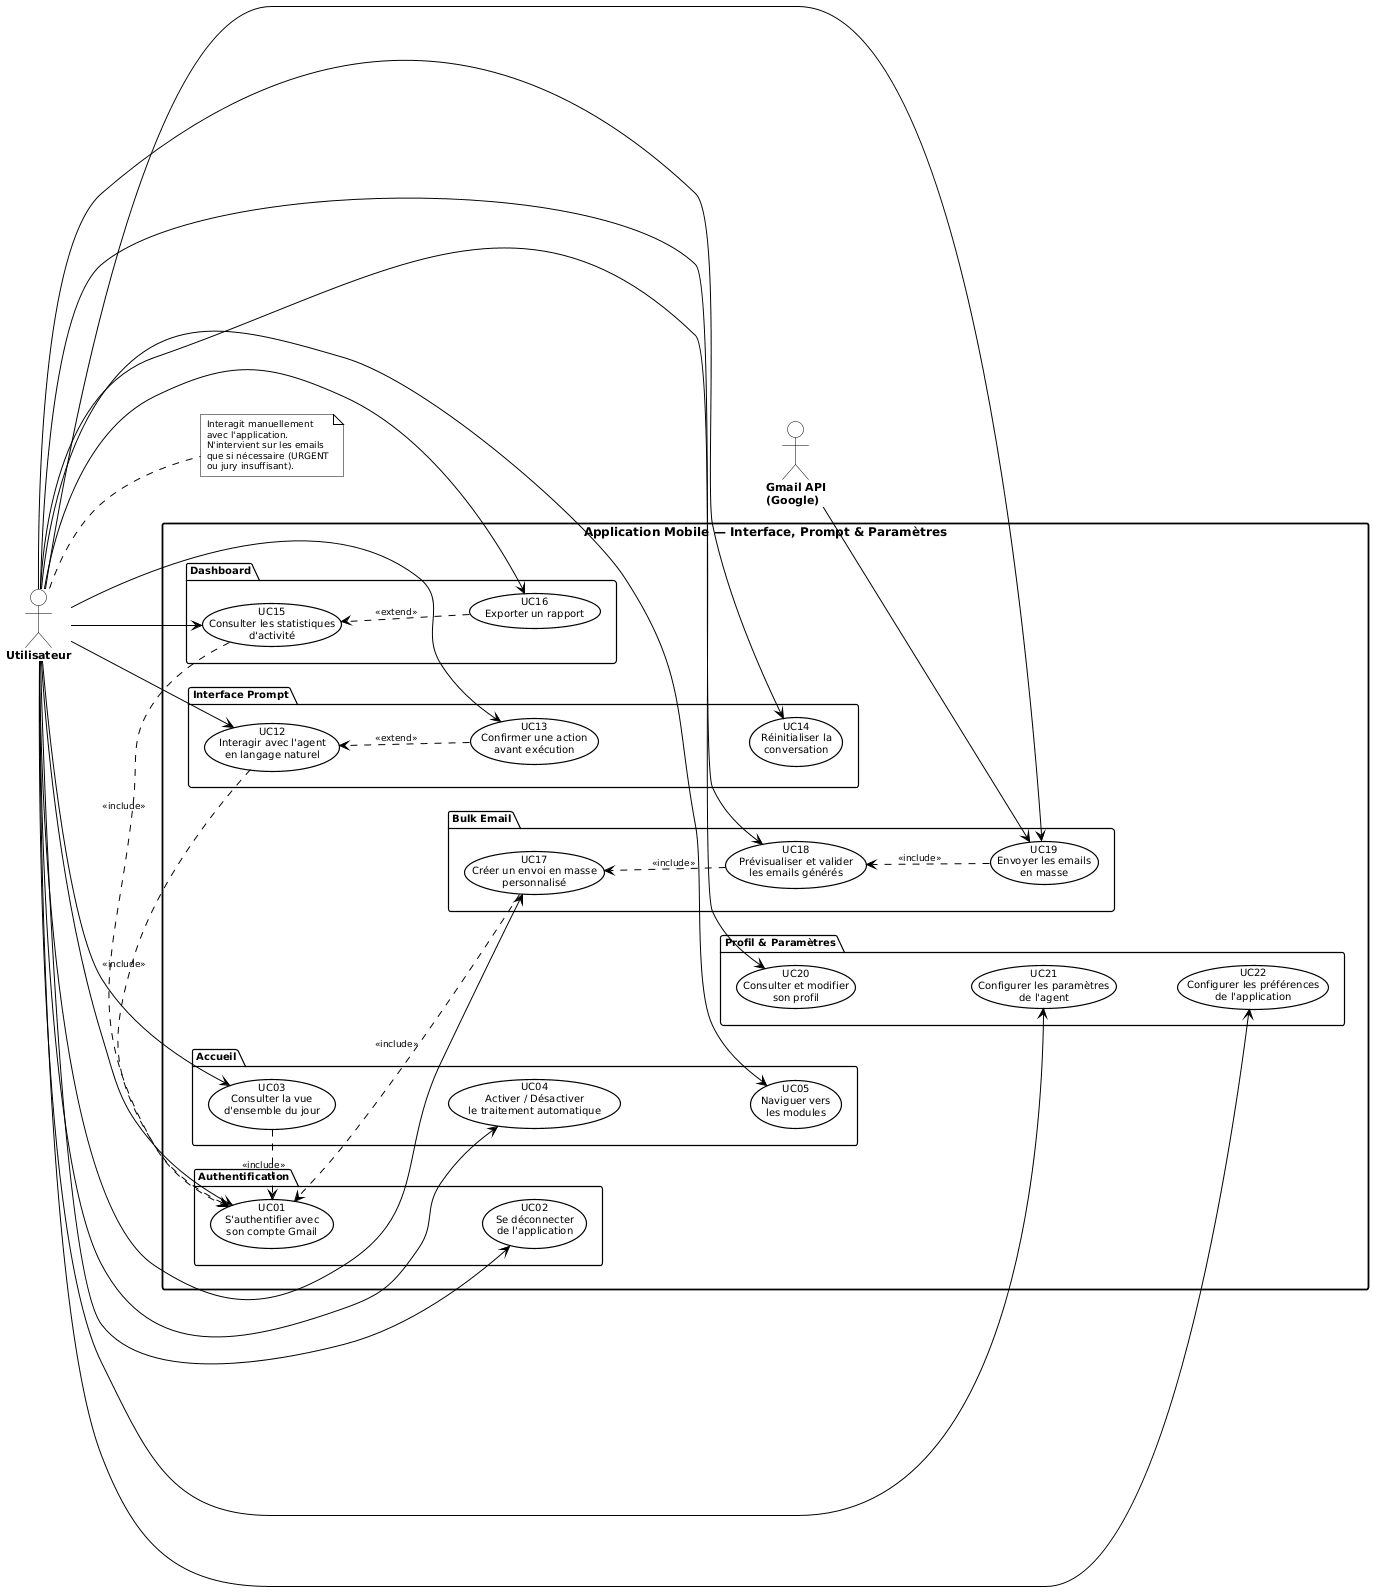

The diagram above was rendered by PlantUML. Its source (embedded in the PNG):
@startuml
left to right direction

skinparam backgroundColor white
skinparam defaultFontName Arial
skinparam defaultFontSize 11

skinparam actor {
  BackgroundColor white
  BorderColor black
  FontColor black
  FontSize 11
  FontStyle bold
}

skinparam usecase {
  BackgroundColor white
  BorderColor black
  FontColor black
  FontSize 10
  BorderThickness 1.2
}

skinparam rectangle {
  BackgroundColor white
  BorderColor black
  BorderThickness 1.8
  FontColor black
  FontStyle bold
  FontSize 12
}

skinparam package {
  BackgroundColor white
  BorderColor black
  BorderThickness 1.2
  FontColor black
  FontStyle bold
  FontSize 10
}

skinparam arrow {
  Color black
  FontColor black
  FontSize 9
}

skinparam note {
  BackgroundColor white
  BorderColor black
  FontColor black
  FontSize 9
}

' ─────────────────────────────────────────────
'  ACTORS  (only external entities)
' ─────────────────────────────────────────────

actor "Utilisateur"          as USER
actor "Gmail API\n(Google)"  as GMAIL

' ─────────────────────────────────────────────
'  SYSTEM BOUNDARY
' ─────────────────────────────────────────────

rectangle "Application Mobile — Interface, Prompt & Paramètres" {

  ' ══════════════════════════════════════════
  '  PACKAGE 1 : AUTHENTIFICATION
  ' ══════════════════════════════════════════
  package "Authentification" {
    usecase "UC01\nS'authentifier avec\nson compte Gmail"         as UC01
    usecase "UC02\nSe déconnecter\nde l'application"              as UC02
  }

  ' ══════════════════════════════════════════
  '  PACKAGE 2 : ACCUEIL
  ' ══════════════════════════════════════════
  package "Accueil" {
    usecase "UC03\nConsulter la vue\nd'ensemble du jour"          as UC03
    usecase "UC04\nActiver / Désactiver\nle traitement automatique" as UC04
    usecase "UC05\nNaviguer vers\nles modules"                    as UC05
  }

  ' ══════════════════════════════════════════
  '  PACKAGE 5 : INTERFACE PROMPT
  ' ══════════════════════════════════════════
  package "Interface Prompt" {
    usecase "UC12\nInteragir avec l'agent\nen langage naturel"    as UC12
    usecase "UC13\nConfirmer une action\navant exécution"         as UC13
    usecase "UC14\nRéinitialiser la\nconversation"                as UC14
  }

  ' ══════════════════════════════════════════
  '  PACKAGE 6 : DASHBOARD
  ' ══════════════════════════════════════════
  package "Dashboard" {
    usecase "UC15\nConsulter les statistiques\nd'activité"        as UC15
    usecase "UC16\nExporter un rapport"                           as UC16
  }

  ' ══════════════════════════════════════════
  '  PACKAGE 7 : BULK EMAIL
  ' ══════════════════════════════════════════
  package "Bulk Email" {
    usecase "UC17\nCréer un envoi en masse\npersonnalisé"         as UC17
    usecase "UC18\nPrévisualiser et valider\nles emails générés"  as UC18
    usecase "UC19\nEnvoyer les emails\nen masse"                  as UC19
  }

  ' ══════════════════════════════════════════
  '  PACKAGE 8 : PROFIL & PARAMÈTRES
  ' ══════════════════════════════════════════
  package "Profil & Paramètres" {
    usecase "UC20\nConsulter et modifier\nson profil"             as UC20
    usecase "UC21\nConfigurer les paramètres\nde l'agent"         as UC21
    usecase "UC22\nConfigurer les préférences\nde l'application"  as UC22
  }

}

' ─────────────────────────────────────────────
'  ACTOR — UTILISATEUR
' ─────────────────────────────────────────────

USER --> UC01
USER --> UC02
USER --> UC03
USER --> UC04
USER --> UC05
USER --> UC12
USER --> UC13
USER --> UC14
USER --> UC15
USER --> UC16
USER --> UC17
USER --> UC18
USER --> UC19
USER --> UC20
USER --> UC21
USER --> UC22

' ─────────────────────────────────────────────
'  ACTOR — GMAIL API
' ─────────────────────────────────────────────

GMAIL --> UC19

' ─────────────────────────────────────────────
'  INCLUDE RELATIONSHIPS
' ─────────────────────────────────────────────

' Authentication is required before any action
UC03 .> UC01 : <<include>>
UC12 .> UC01 : <<include>>
UC15 .> UC01 : <<include>>
UC17 .> UC01 : <<include>>

' Bulk pipeline
UC18 .> UC17 : <<include>>
UC19 .> UC18 : <<include>>

' ─────────────────────────────────────────────
'  EXTEND RELATIONSHIPS
' ─────────────────────────────────────────────

' Export extends dashboard
UC16 .> UC15 : <<extend>>

' Confirmation extends prompt interaction
UC13 .> UC12 : <<extend>>

' ─────────────────────────────────────────────
'  NOTES
' ─────────────────────────────────────────────

note right of USER
  Interagit manuellement
  avec l'application.
  N'intervient sur les emails
  que si nécessaire (URGENT
  ou jury insuffisant).
end note

' ─────────────────────────────────────────────
'  LAYOUT HELPERS (Hidden links for clean vertical stacking)
' ─────────────────────────────────────────────

' 1. COLONNE VERTICALE STRICTE POUR LES PACKAGES (La "colonne vertébrale")
UC01 -[hidden]down-> UC03
UC03 -[hidden]down-> UC12
UC12 -[hidden]down-> UC15
UC15 -[hidden]down-> UC17
UC17 -[hidden]down-> UC20

' 2. ALIGNEMENT INTERNE DANS CHAQUE PACKAGE
UC01 -[hidden]down-> UC02

UC03 -[hidden]down-> UC04
UC04 -[hidden]down-> UC05

UC12 -[hidden]down-> UC13
UC13 -[hidden]down-> UC14

UC15 -[hidden]down-> UC16

UC17 -[hidden]down-> UC18
UC18 -[hidden]down-> UC19

UC20 -[hidden]down-> UC21
UC21 -[hidden]down-> UC22
@enduml